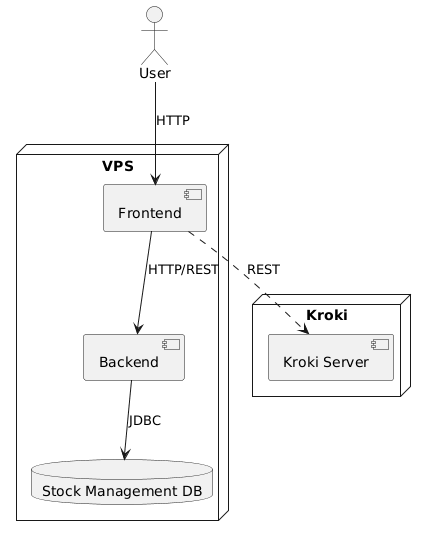

The diagram above was rendered by PlantUML. Its source (embedded in the PNG):
@startuml
node "VPS" {
    component "Backend" as Backend
    component "Frontend" as Frontend
    database "Stock Management DB" as Database
}

node "Kroki" {
    component "Kroki Server" as KrokiServer
}

actor "User" as User

User --> Frontend : HTTP
Frontend --> Backend : HTTP/REST
Backend --> Database : JDBC
Frontend ..> KrokiServer : REST

@enduml